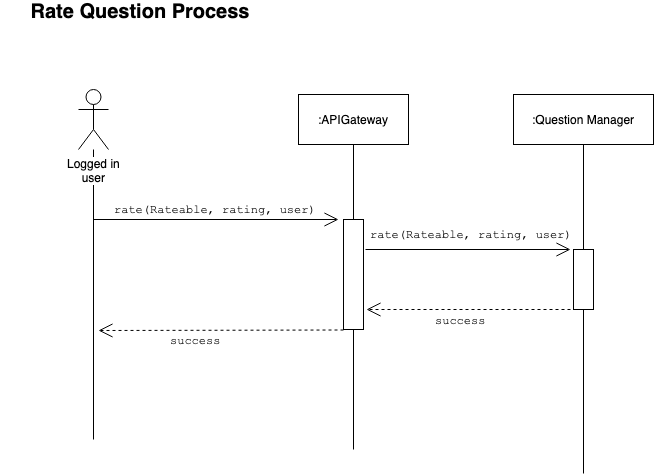

The diagram above was exported from draw.io. Its source (the exported page's mxGraphModel, read from the mxfile embedded in the PNG):
<mxGraphModel dx="1186" dy="747" grid="1" gridSize="10" guides="1" tooltips="1" connect="1" arrows="1" fold="1" page="1" pageScale="1" pageWidth="1654" pageHeight="1169" math="0" shadow="0">
  <root>
    <mxCell id="0" />
    <mxCell id="1" parent="0" />
    <mxCell id="2" style="edgeStyle=orthogonalEdgeStyle;rounded=0;orthogonalLoop=1;jettySize=auto;html=1;endArrow=none;endFill=0;" edge="1" source="3" parent="1">
      <mxGeometry relative="1" as="geometry">
        <mxPoint x="125" y="480" as="targetPoint" />
      </mxGeometry>
    </mxCell>
    <mxCell id="3" value="Logged in&lt;br&gt;user" style="shape=umlActor;verticalLabelPosition=bottom;labelBackgroundColor=#ffffff;verticalAlign=top;html=1;" vertex="1" parent="1">
      <mxGeometry x="110" y="130" width="30" height="60" as="geometry" />
    </mxCell>
    <mxCell id="4" value="" style="endArrow=open;endFill=1;endSize=12;html=1;" edge="1" parent="1">
      <mxGeometry width="160" relative="1" as="geometry">
        <mxPoint x="125" y="260" as="sourcePoint" />
        <mxPoint x="370" y="260" as="targetPoint" />
      </mxGeometry>
    </mxCell>
    <mxCell id="5" value="&lt;font face=&quot;Courier New&quot;&gt;rate(Rateable, rating, user)&lt;/font&gt;" style="text;html=1;resizable=0;points=[];autosize=1;align=left;verticalAlign=top;spacingTop=-4;" vertex="1" parent="1">
      <mxGeometry x="144" y="240" width="220" height="20" as="geometry" />
    </mxCell>
    <mxCell id="6" style="edgeStyle=orthogonalEdgeStyle;rounded=0;orthogonalLoop=1;jettySize=auto;html=1;exitX=0.5;exitY=1;exitDx=0;exitDy=0;entryX=0.5;entryY=0;entryDx=0;entryDy=0;endArrow=none;endFill=0;" edge="1" source="7" target="8" parent="1">
      <mxGeometry relative="1" as="geometry" />
    </mxCell>
    <mxCell id="7" value=":APIGateway" style="html=1;" vertex="1" parent="1">
      <mxGeometry x="330" y="135" width="110" height="50" as="geometry" />
    </mxCell>
    <mxCell id="8" value="" style="rounded=0;whiteSpace=wrap;html=1;" vertex="1" parent="1">
      <mxGeometry x="375" y="260" width="20" height="110" as="geometry" />
    </mxCell>
    <mxCell id="9" value="" style="endArrow=open;endFill=1;endSize=12;html=1;" edge="1" parent="1">
      <mxGeometry width="160" relative="1" as="geometry">
        <mxPoint x="397" y="290" as="sourcePoint" />
        <mxPoint x="602" y="290" as="targetPoint" />
      </mxGeometry>
    </mxCell>
    <mxCell id="10" style="edgeStyle=orthogonalEdgeStyle;rounded=0;orthogonalLoop=1;jettySize=auto;html=1;exitX=0.5;exitY=1;exitDx=0;exitDy=0;entryX=0.5;entryY=0;entryDx=0;entryDy=0;endArrow=none;endFill=0;" edge="1" source="11" target="12" parent="1">
      <mxGeometry relative="1" as="geometry" />
    </mxCell>
    <mxCell id="11" value=":Question Manager" style="html=1;" vertex="1" parent="1">
      <mxGeometry x="545" y="135" width="140" height="50" as="geometry" />
    </mxCell>
    <mxCell id="12" value="" style="rounded=0;whiteSpace=wrap;html=1;" vertex="1" parent="1">
      <mxGeometry x="605" y="290" width="20" height="60" as="geometry" />
    </mxCell>
    <mxCell id="13" value="" style="endArrow=open;endFill=1;endSize=12;html=1;dashed=1;" edge="1" parent="1">
      <mxGeometry width="160" relative="1" as="geometry">
        <mxPoint x="608" y="350" as="sourcePoint" />
        <mxPoint x="398" y="350" as="targetPoint" />
      </mxGeometry>
    </mxCell>
    <mxCell id="14" value="&lt;font face=&quot;Courier New&quot;&gt;success&lt;/font&gt;" style="text;html=1;resizable=0;points=[];autosize=1;align=left;verticalAlign=top;spacingTop=-4;" vertex="1" parent="1">
      <mxGeometry x="465" y="351" width="70" height="20" as="geometry" />
    </mxCell>
    <mxCell id="15" value="" style="endArrow=open;endFill=1;endSize=12;html=1;dashed=1;" edge="1" parent="1">
      <mxGeometry width="160" relative="1" as="geometry">
        <mxPoint x="375" y="370.5" as="sourcePoint" />
        <mxPoint x="130" y="371" as="targetPoint" />
      </mxGeometry>
    </mxCell>
    <mxCell id="16" value="&lt;font face=&quot;Courier New&quot;&gt;success&lt;/font&gt;" style="text;html=1;resizable=0;points=[];autosize=1;align=left;verticalAlign=top;spacingTop=-4;" vertex="1" parent="1">
      <mxGeometry x="200" y="371" width="70" height="20" as="geometry" />
    </mxCell>
    <mxCell id="17" value="" style="endArrow=none;html=1;entryX=0.5;entryY=1;entryDx=0;entryDy=0;exitX=0.5;exitY=0;exitDx=0;exitDy=0;" edge="1" target="8" parent="1">
      <mxGeometry width="50" height="50" relative="1" as="geometry">
        <mxPoint x="385" y="490" as="sourcePoint" />
        <mxPoint x="90" y="820" as="targetPoint" />
      </mxGeometry>
    </mxCell>
    <mxCell id="18" value="" style="endArrow=none;html=1;entryX=0.5;entryY=1;entryDx=0;entryDy=0;exitX=0.5;exitY=0;exitDx=0;exitDy=0;" edge="1" target="12" parent="1">
      <mxGeometry width="50" height="50" relative="1" as="geometry">
        <mxPoint x="615" y="514" as="sourcePoint" />
        <mxPoint x="690" y="490" as="targetPoint" />
      </mxGeometry>
    </mxCell>
    <mxCell id="19" value="&lt;b&gt;&lt;font style=&quot;font-size: 20px&quot;&gt;Rate Question Process&lt;/font&gt;&lt;/b&gt;" style="text;html=1;strokeColor=none;fillColor=none;align=center;verticalAlign=middle;whiteSpace=wrap;rounded=0;" vertex="1" parent="1">
      <mxGeometry x="32" y="42" width="278" height="20" as="geometry" />
    </mxCell>
    <mxCell id="20" value="&lt;font face=&quot;Courier New&quot;&gt;rate(Rateable, rating, user)&lt;/font&gt;" style="text;html=1;resizable=0;points=[];autosize=1;align=left;verticalAlign=top;spacingTop=-4;" vertex="1" parent="1">
      <mxGeometry x="400" y="265" width="220" height="20" as="geometry" />
    </mxCell>
  </root>
</mxGraphModel>